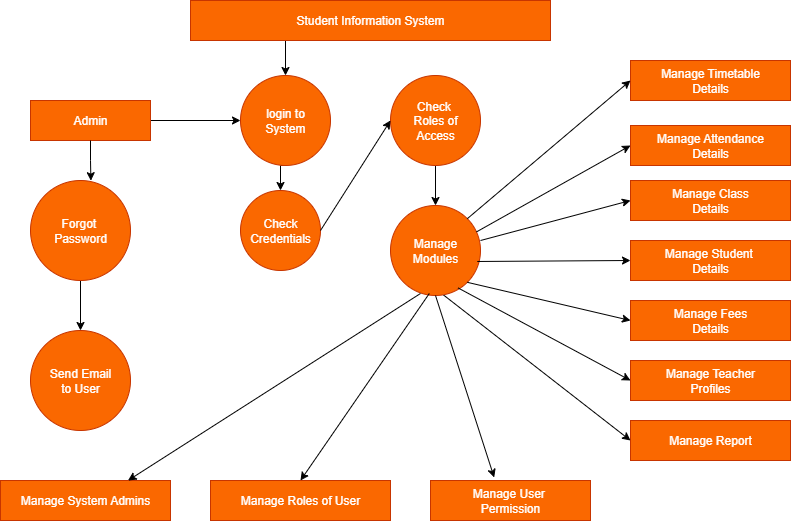

The diagram above was exported from draw.io. Its source (the exported page's mxGraphModel, read from the mxfile embedded in the PNG):
<mxGraphModel dx="1042" dy="518" grid="1" gridSize="10" guides="1" tooltips="1" connect="1" arrows="1" fold="1" page="1" pageScale="1" pageWidth="827" pageHeight="1169" math="0" shadow="0">
  <root>
    <mxCell id="0" />
    <mxCell id="1" parent="0" />
    <mxCell id="me12avEZKYNTiVnre92A-20" style="edgeStyle=orthogonalEdgeStyle;rounded=0;orthogonalLoop=1;jettySize=auto;html=1;exitX=0.25;exitY=1;exitDx=0;exitDy=0;entryX=0.5;entryY=0;entryDx=0;entryDy=0;" parent="1" source="me12avEZKYNTiVnre92A-1" target="me12avEZKYNTiVnre92A-5" edge="1">
      <mxGeometry relative="1" as="geometry" />
    </mxCell>
    <mxCell id="me12avEZKYNTiVnre92A-1" value="&lt;font style=&quot;color: rgb(255, 255, 255);&quot;&gt;Student Information System&lt;/font&gt;" style="rounded=0;whiteSpace=wrap;html=1;fillColor=#fa6800;fontColor=#000000;strokeColor=#C73500;" parent="1" vertex="1">
      <mxGeometry x="200" y="20" width="360" height="40" as="geometry" />
    </mxCell>
    <mxCell id="me12avEZKYNTiVnre92A-26" style="edgeStyle=orthogonalEdgeStyle;rounded=0;orthogonalLoop=1;jettySize=auto;html=1;exitX=1;exitY=0.5;exitDx=0;exitDy=0;entryX=0;entryY=0.5;entryDx=0;entryDy=0;" parent="1" source="me12avEZKYNTiVnre92A-2" target="me12avEZKYNTiVnre92A-5" edge="1">
      <mxGeometry relative="1" as="geometry" />
    </mxCell>
    <mxCell id="me12avEZKYNTiVnre92A-2" value="&lt;font style=&quot;color: rgb(255, 255, 255);&quot;&gt;Admin&lt;/font&gt;" style="rounded=0;whiteSpace=wrap;html=1;fillColor=#fa6800;fontColor=#000000;strokeColor=#C73500;" parent="1" vertex="1">
      <mxGeometry x="40" y="120" width="120" height="40" as="geometry" />
    </mxCell>
    <mxCell id="me12avEZKYNTiVnre92A-24" style="edgeStyle=orthogonalEdgeStyle;rounded=0;orthogonalLoop=1;jettySize=auto;html=1;exitX=0.5;exitY=1;exitDx=0;exitDy=0;entryX=0.5;entryY=0;entryDx=0;entryDy=0;" parent="1" source="me12avEZKYNTiVnre92A-3" target="me12avEZKYNTiVnre92A-4" edge="1">
      <mxGeometry relative="1" as="geometry" />
    </mxCell>
    <mxCell id="me12avEZKYNTiVnre92A-3" value="&lt;font style=&quot;color: rgb(255, 255, 255);&quot;&gt;Forgot&amp;nbsp;&lt;/font&gt;&lt;div&gt;&lt;font style=&quot;color: rgb(255, 255, 255);&quot;&gt;Password&lt;/font&gt;&lt;/div&gt;" style="ellipse;whiteSpace=wrap;html=1;aspect=fixed;fillColor=#fa6800;fontColor=#000000;strokeColor=#C73500;" parent="1" vertex="1">
      <mxGeometry x="40" y="200" width="100" height="100" as="geometry" />
    </mxCell>
    <mxCell id="me12avEZKYNTiVnre92A-4" value="&lt;font style=&quot;color: rgb(255, 255, 255);&quot;&gt;Send Email&lt;/font&gt;&lt;div&gt;&lt;font style=&quot;color: rgb(255, 255, 255);&quot;&gt;to User&lt;/font&gt;&lt;/div&gt;" style="ellipse;whiteSpace=wrap;html=1;aspect=fixed;fillColor=#fa6800;fontColor=#000000;strokeColor=#C73500;" parent="1" vertex="1">
      <mxGeometry x="40" y="350" width="100" height="100" as="geometry" />
    </mxCell>
    <mxCell id="me12avEZKYNTiVnre92A-27" style="edgeStyle=orthogonalEdgeStyle;rounded=0;orthogonalLoop=1;jettySize=auto;html=1;exitX=0.5;exitY=1;exitDx=0;exitDy=0;entryX=0.5;entryY=0;entryDx=0;entryDy=0;" parent="1" source="me12avEZKYNTiVnre92A-5" target="me12avEZKYNTiVnre92A-6" edge="1">
      <mxGeometry relative="1" as="geometry" />
    </mxCell>
    <mxCell id="me12avEZKYNTiVnre92A-6" value="&lt;font style=&quot;color: rgb(255, 255, 255);&quot;&gt;Check&lt;/font&gt;&lt;div&gt;&lt;font style=&quot;color: rgb(255, 255, 255);&quot;&gt;Credentials&lt;/font&gt;&lt;/div&gt;" style="ellipse;whiteSpace=wrap;html=1;aspect=fixed;fillColor=#fa6800;fontColor=#000000;strokeColor=#C73500;" parent="1" vertex="1">
      <mxGeometry x="250" y="210" width="80" height="80" as="geometry" />
    </mxCell>
    <mxCell id="me12avEZKYNTiVnre92A-31" style="edgeStyle=orthogonalEdgeStyle;rounded=0;orthogonalLoop=1;jettySize=auto;html=1;exitX=0.5;exitY=1;exitDx=0;exitDy=0;entryX=0.5;entryY=0;entryDx=0;entryDy=0;" parent="1" source="me12avEZKYNTiVnre92A-7" target="me12avEZKYNTiVnre92A-8" edge="1">
      <mxGeometry relative="1" as="geometry" />
    </mxCell>
    <mxCell id="me12avEZKYNTiVnre92A-7" value="&lt;font style=&quot;color: rgb(255, 255, 255);&quot;&gt;Check&amp;nbsp;&lt;/font&gt;&lt;div&gt;&lt;font style=&quot;color: rgb(255, 255, 255);&quot;&gt;Roles of&lt;/font&gt;&lt;/div&gt;&lt;div&gt;&lt;font style=&quot;color: rgb(255, 255, 255);&quot;&gt;Access&lt;/font&gt;&lt;/div&gt;" style="ellipse;whiteSpace=wrap;html=1;aspect=fixed;fillColor=#fa6800;fontColor=#000000;strokeColor=#C73500;" parent="1" vertex="1">
      <mxGeometry x="400" y="95" width="90" height="90" as="geometry" />
    </mxCell>
    <mxCell id="me12avEZKYNTiVnre92A-8" value="&lt;font style=&quot;color: rgb(255, 255, 255);&quot;&gt;Manage&lt;/font&gt;&lt;div&gt;&lt;font style=&quot;color: rgb(255, 255, 255);&quot;&gt;Modules&lt;/font&gt;&lt;/div&gt;" style="ellipse;whiteSpace=wrap;html=1;aspect=fixed;fillColor=#fa6800;fontColor=#000000;strokeColor=#C73500;" parent="1" vertex="1">
      <mxGeometry x="400" y="225" width="90" height="90" as="geometry" />
    </mxCell>
    <mxCell id="me12avEZKYNTiVnre92A-10" value="&lt;font style=&quot;color: rgb(255, 255, 255);&quot;&gt;Manage Timetable&lt;/font&gt;&lt;div&gt;&lt;font style=&quot;color: rgb(255, 255, 255);&quot;&gt;Details&lt;/font&gt;&lt;/div&gt;" style="rounded=0;whiteSpace=wrap;html=1;fillColor=#fa6800;fontColor=#000000;strokeColor=#C73500;" parent="1" vertex="1">
      <mxGeometry x="640" y="80" width="160" height="40" as="geometry" />
    </mxCell>
    <mxCell id="me12avEZKYNTiVnre92A-11" value="&lt;font style=&quot;color: rgb(255, 255, 255);&quot;&gt;Manage Attendance&lt;/font&gt;&lt;div&gt;&lt;font style=&quot;color: rgb(255, 255, 255);&quot;&gt;Details&lt;/font&gt;&lt;/div&gt;" style="rounded=0;whiteSpace=wrap;html=1;fillColor=#fa6800;fontColor=#000000;strokeColor=#C73500;" parent="1" vertex="1">
      <mxGeometry x="640" y="145" width="160" height="40" as="geometry" />
    </mxCell>
    <mxCell id="me12avEZKYNTiVnre92A-12" value="&lt;font style=&quot;color: rgb(255, 255, 255);&quot;&gt;Manage Class&lt;/font&gt;&lt;div&gt;&lt;font style=&quot;color: rgb(255, 255, 255);&quot;&gt;Details&lt;/font&gt;&lt;/div&gt;" style="rounded=0;whiteSpace=wrap;html=1;fillColor=#fa6800;fontColor=#000000;strokeColor=#C73500;" parent="1" vertex="1">
      <mxGeometry x="640" y="200" width="160" height="40" as="geometry" />
    </mxCell>
    <mxCell id="me12avEZKYNTiVnre92A-13" value="&lt;font style=&quot;color: rgb(255, 255, 255);&quot;&gt;Manage Student&amp;nbsp;&lt;/font&gt;&lt;div&gt;&lt;font style=&quot;color: rgb(255, 255, 255);&quot;&gt;Details&lt;/font&gt;&lt;/div&gt;" style="rounded=0;whiteSpace=wrap;html=1;fillColor=#fa6800;fontColor=#000000;strokeColor=#C73500;" parent="1" vertex="1">
      <mxGeometry x="640" y="260" width="160" height="40" as="geometry" />
    </mxCell>
    <mxCell id="me12avEZKYNTiVnre92A-14" value="&lt;font style=&quot;color: rgb(255, 255, 255);&quot;&gt;Manage Fees&lt;/font&gt;&lt;div&gt;&lt;font style=&quot;color: rgb(255, 255, 255);&quot;&gt;Details&lt;/font&gt;&lt;/div&gt;" style="rounded=0;whiteSpace=wrap;html=1;fillColor=#fa6800;fontColor=#000000;strokeColor=#C73500;" parent="1" vertex="1">
      <mxGeometry x="640" y="320" width="160" height="40" as="geometry" />
    </mxCell>
    <mxCell id="me12avEZKYNTiVnre92A-15" value="&lt;font style=&quot;color: rgb(255, 255, 255);&quot;&gt;Manage Teacher&lt;/font&gt;&lt;div&gt;&lt;font style=&quot;color: rgb(255, 255, 255);&quot;&gt;Profiles&lt;/font&gt;&lt;/div&gt;" style="rounded=0;whiteSpace=wrap;html=1;fillColor=#fa6800;fontColor=#000000;strokeColor=#C73500;" parent="1" vertex="1">
      <mxGeometry x="640" y="380" width="160" height="40" as="geometry" />
    </mxCell>
    <mxCell id="me12avEZKYNTiVnre92A-16" value="&lt;font style=&quot;color: rgb(255, 255, 255);&quot;&gt;Manage Report&lt;/font&gt;" style="rounded=0;whiteSpace=wrap;html=1;fillColor=#fa6800;fontColor=#000000;strokeColor=#C73500;" parent="1" vertex="1">
      <mxGeometry x="640" y="440" width="160" height="40" as="geometry" />
    </mxCell>
    <mxCell id="me12avEZKYNTiVnre92A-17" value="&lt;font style=&quot;color: rgb(255, 255, 255);&quot;&gt;Manage System Admins&lt;/font&gt;" style="rounded=0;whiteSpace=wrap;html=1;fillColor=#fa6800;fontColor=#000000;strokeColor=#C73500;" parent="1" vertex="1">
      <mxGeometry x="10" y="500" width="170" height="40" as="geometry" />
    </mxCell>
    <mxCell id="me12avEZKYNTiVnre92A-18" value="&lt;font style=&quot;color: rgb(255, 255, 255);&quot;&gt;Manage Roles of User&lt;/font&gt;" style="rounded=0;whiteSpace=wrap;html=1;fillColor=#fa6800;fontColor=#000000;strokeColor=#C73500;" parent="1" vertex="1">
      <mxGeometry x="220" y="500" width="180" height="40" as="geometry" />
    </mxCell>
    <mxCell id="me12avEZKYNTiVnre92A-19" value="&lt;font style=&quot;color: rgb(255, 255, 255);&quot;&gt;Manage User&amp;nbsp;&lt;/font&gt;&lt;div&gt;&lt;font style=&quot;color: rgb(255, 255, 255);&quot;&gt;Permission&lt;/font&gt;&lt;/div&gt;" style="rounded=0;whiteSpace=wrap;html=1;fillColor=#fa6800;fontColor=#000000;strokeColor=#C73500;" parent="1" vertex="1">
      <mxGeometry x="440" y="500" width="160" height="40" as="geometry" />
    </mxCell>
    <mxCell id="me12avEZKYNTiVnre92A-23" style="edgeStyle=orthogonalEdgeStyle;rounded=0;orthogonalLoop=1;jettySize=auto;html=1;exitX=0.5;exitY=1;exitDx=0;exitDy=0;entryX=0.604;entryY=0.002;entryDx=0;entryDy=0;entryPerimeter=0;" parent="1" source="me12avEZKYNTiVnre92A-2" target="me12avEZKYNTiVnre92A-3" edge="1">
      <mxGeometry relative="1" as="geometry" />
    </mxCell>
    <mxCell id="me12avEZKYNTiVnre92A-37" value="" style="endArrow=classic;html=1;rounded=0;entryX=0.75;entryY=0;entryDx=0;entryDy=0;exitX=0.333;exitY=0.978;exitDx=0;exitDy=0;exitPerimeter=0;" parent="1" source="me12avEZKYNTiVnre92A-8" target="me12avEZKYNTiVnre92A-17" edge="1">
      <mxGeometry width="50" height="50" relative="1" as="geometry">
        <mxPoint x="450" y="320" as="sourcePoint" />
        <mxPoint x="440" y="300" as="targetPoint" />
      </mxGeometry>
    </mxCell>
    <mxCell id="me12avEZKYNTiVnre92A-40" value="" style="endArrow=classic;html=1;rounded=0;entryX=0.398;entryY=-0.075;entryDx=0;entryDy=0;entryPerimeter=0;exitX=0.5;exitY=1;exitDx=0;exitDy=0;" parent="1" source="me12avEZKYNTiVnre92A-8" target="me12avEZKYNTiVnre92A-19" edge="1">
      <mxGeometry width="50" height="50" relative="1" as="geometry">
        <mxPoint x="450" y="320" as="sourcePoint" />
        <mxPoint x="500" y="490" as="targetPoint" />
      </mxGeometry>
    </mxCell>
    <mxCell id="me12avEZKYNTiVnre92A-41" value="" style="endArrow=classic;html=1;rounded=0;entryX=0.5;entryY=0;entryDx=0;entryDy=0;exitX=0.431;exitY=0.978;exitDx=0;exitDy=0;exitPerimeter=0;" parent="1" source="me12avEZKYNTiVnre92A-8" target="me12avEZKYNTiVnre92A-18" edge="1">
      <mxGeometry width="50" height="50" relative="1" as="geometry">
        <mxPoint x="390" y="350" as="sourcePoint" />
        <mxPoint x="440" y="300" as="targetPoint" />
      </mxGeometry>
    </mxCell>
    <mxCell id="me12avEZKYNTiVnre92A-42" value="" style="endArrow=classic;html=1;rounded=0;exitX=0.591;exitY=0.996;exitDx=0;exitDy=0;exitPerimeter=0;entryX=0;entryY=0.5;entryDx=0;entryDy=0;" parent="1" source="me12avEZKYNTiVnre92A-8" target="me12avEZKYNTiVnre92A-16" edge="1">
      <mxGeometry width="50" height="50" relative="1" as="geometry">
        <mxPoint x="390" y="350" as="sourcePoint" />
        <mxPoint x="550" y="240" as="targetPoint" />
      </mxGeometry>
    </mxCell>
    <mxCell id="me12avEZKYNTiVnre92A-43" value="" style="endArrow=classic;html=1;rounded=0;entryX=0;entryY=0.5;entryDx=0;entryDy=0;exitX=0.751;exitY=0.916;exitDx=0;exitDy=0;exitPerimeter=0;" parent="1" source="me12avEZKYNTiVnre92A-8" target="me12avEZKYNTiVnre92A-15" edge="1">
      <mxGeometry width="50" height="50" relative="1" as="geometry">
        <mxPoint x="470" y="320" as="sourcePoint" />
        <mxPoint x="550" y="240" as="targetPoint" />
      </mxGeometry>
    </mxCell>
    <mxCell id="me12avEZKYNTiVnre92A-45" value="" style="endArrow=classic;html=1;rounded=0;entryX=0;entryY=0.5;entryDx=0;entryDy=0;exitX=1;exitY=1;exitDx=0;exitDy=0;" parent="1" source="me12avEZKYNTiVnre92A-8" target="me12avEZKYNTiVnre92A-14" edge="1">
      <mxGeometry width="50" height="50" relative="1" as="geometry">
        <mxPoint x="390" y="350" as="sourcePoint" />
        <mxPoint x="440" y="300" as="targetPoint" />
      </mxGeometry>
    </mxCell>
    <mxCell id="me12avEZKYNTiVnre92A-46" value="" style="endArrow=classic;html=1;rounded=0;entryX=0;entryY=0.5;entryDx=0;entryDy=0;exitX=0.964;exitY=0.622;exitDx=0;exitDy=0;exitPerimeter=0;" parent="1" source="me12avEZKYNTiVnre92A-8" target="me12avEZKYNTiVnre92A-13" edge="1">
      <mxGeometry width="50" height="50" relative="1" as="geometry">
        <mxPoint x="390" y="350" as="sourcePoint" />
        <mxPoint x="440" y="300" as="targetPoint" />
      </mxGeometry>
    </mxCell>
    <mxCell id="me12avEZKYNTiVnre92A-47" value="" style="endArrow=classic;html=1;rounded=0;entryX=0;entryY=0.5;entryDx=0;entryDy=0;exitX=0.956;exitY=0.293;exitDx=0;exitDy=0;exitPerimeter=0;" parent="1" source="me12avEZKYNTiVnre92A-8" target="me12avEZKYNTiVnre92A-11" edge="1">
      <mxGeometry width="50" height="50" relative="1" as="geometry">
        <mxPoint x="390" y="350" as="sourcePoint" />
        <mxPoint x="440" y="300" as="targetPoint" />
      </mxGeometry>
    </mxCell>
    <mxCell id="me12avEZKYNTiVnre92A-48" value="" style="endArrow=classic;html=1;rounded=0;entryX=0;entryY=0.5;entryDx=0;entryDy=0;exitX=1;exitY=0.389;exitDx=0;exitDy=0;exitPerimeter=0;" parent="1" source="me12avEZKYNTiVnre92A-8" target="me12avEZKYNTiVnre92A-12" edge="1">
      <mxGeometry width="50" height="50" relative="1" as="geometry">
        <mxPoint x="390" y="350" as="sourcePoint" />
        <mxPoint x="440" y="300" as="targetPoint" />
      </mxGeometry>
    </mxCell>
    <mxCell id="me12avEZKYNTiVnre92A-49" value="" style="endArrow=classic;html=1;rounded=0;entryX=0;entryY=0.5;entryDx=0;entryDy=0;exitX=1;exitY=0;exitDx=0;exitDy=0;" parent="1" source="me12avEZKYNTiVnre92A-8" target="me12avEZKYNTiVnre92A-10" edge="1">
      <mxGeometry width="50" height="50" relative="1" as="geometry">
        <mxPoint x="390" y="350" as="sourcePoint" />
        <mxPoint x="440" y="300" as="targetPoint" />
      </mxGeometry>
    </mxCell>
    <mxCell id="me12avEZKYNTiVnre92A-52" value="" style="endArrow=classic;html=1;rounded=0;entryX=0;entryY=0.5;entryDx=0;entryDy=0;exitX=1;exitY=0.5;exitDx=0;exitDy=0;" parent="1" source="me12avEZKYNTiVnre92A-6" target="me12avEZKYNTiVnre92A-7" edge="1">
      <mxGeometry width="50" height="50" relative="1" as="geometry">
        <mxPoint x="390" y="350" as="sourcePoint" />
        <mxPoint x="440" y="300" as="targetPoint" />
      </mxGeometry>
    </mxCell>
    <mxCell id="me12avEZKYNTiVnre92A-5" value="&lt;font style=&quot;color: rgb(255, 255, 255);&quot;&gt;login to&lt;/font&gt;&lt;div&gt;&lt;font style=&quot;color: rgb(255, 255, 255);&quot;&gt;System&lt;/font&gt;&lt;/div&gt;" style="ellipse;whiteSpace=wrap;html=1;aspect=fixed;fillColor=#fa6800;fontColor=#000000;strokeColor=#C73500;" parent="1" vertex="1">
      <mxGeometry x="250" y="95" width="90" height="90" as="geometry" />
    </mxCell>
  </root>
</mxGraphModel>